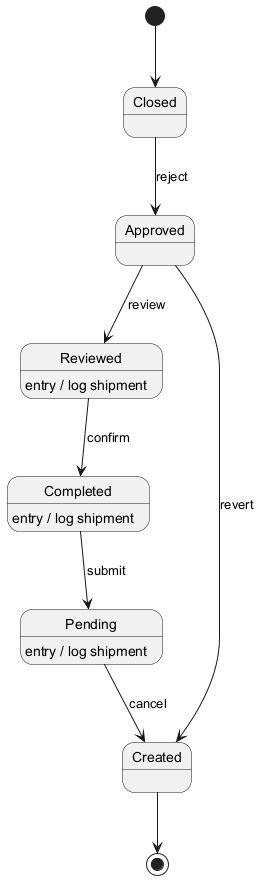

The diagram above was rendered by PlantUML. Its source (embedded in the PNG):
@startuml

[*] --> Closed
Closed --> Approved : reject
Approved --> Reviewed : review
Reviewed --> Completed : confirm
Reviewed : entry / log shipment
Completed --> Pending : submit
Completed : entry / log shipment
Pending --> Created : cancel
Pending : entry / log shipment
Approved --> Created : revert
Created --> [*]
@enduml